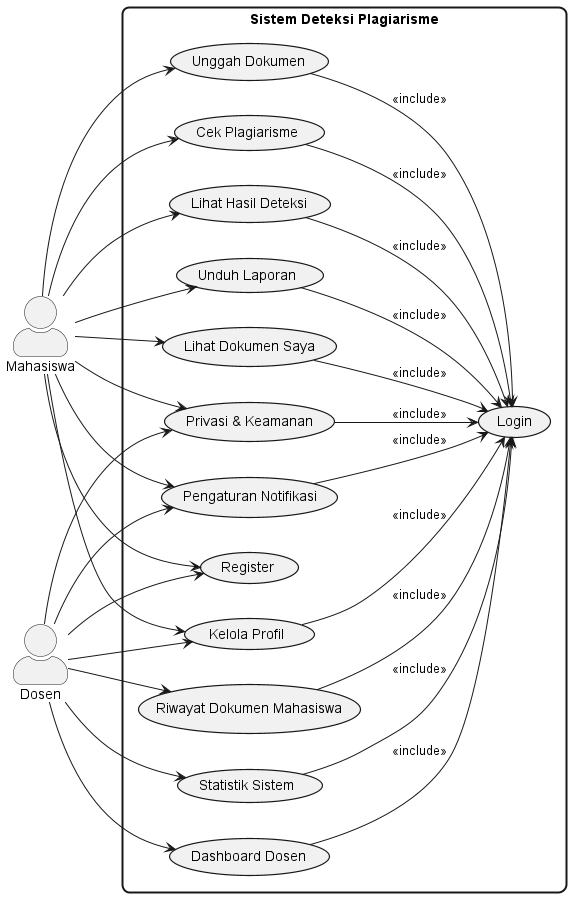

The diagram above was rendered by PlantUML. Its source (embedded in the PNG):
@startuml
left to right direction

skinparam packageStyle rectangle
skinparam monochrome true
skinparam usecase {
  BorderThickness 1.2
  RoundCorner 20
}
skinparam rectangle {
  BorderThickness 2
  RoundCorner 15
}
skinparam actorStyle awesome

rectangle "Sistem Deteksi Plagiarisme" {

  ' Use Cases
  usecase UC_Login as "Login"
  usecase UC_Register as "Register"

  ' Mahasiswa Use Cases
  usecase UC_Upload as "Unggah Dokumen"
  usecase UC_Check as "Cek Plagiarisme"
  usecase UC_ViewResults as "Lihat Hasil Deteksi"
  usecase UC_Download as "Unduh Laporan"
  usecase UC_MyDocs as "Lihat Dokumen Saya"

  ' Dosen Use Cases
  usecase UC_Analytics as "Dashboard Dosen"
  usecase UC_StudentHistory as "Riwayat Dokumen Mahasiswa"
  usecase UC_SystemStats as "Statistik Sistem"

  ' Shared Use Cases
  usecase UC_Profile as "Kelola Profil"
  usecase UC_Notification as "Pengaturan Notifikasi"
  usecase UC_Privacy as "Privasi & Keamanan"

  ' Include relationships
  UC_Upload --> UC_Login : <<include>>
  UC_Check --> UC_Login : <<include>>
  UC_ViewResults --> UC_Login : <<include>>
  UC_Download --> UC_Login : <<include>>
  UC_MyDocs --> UC_Login : <<include>>
  UC_Analytics --> UC_Login : <<include>>
  UC_StudentHistory --> UC_Login : <<include>>
  UC_SystemStats --> UC_Login : <<include>>
  UC_Profile --> UC_Login : <<include>>
  UC_Notification --> UC_Login : <<include>>
  UC_Privacy --> UC_Login : <<include>>
}

' Aktor
actor "Mahasiswa" as Student
actor "Dosen" as Lecturer

' Mahasiswa → Use Cases
Student --> UC_Register
Student --> UC_Upload
Student --> UC_Check
Student --> UC_ViewResults
Student --> UC_Download
Student --> UC_MyDocs
Student --> UC_Profile
Student --> UC_Notification
Student --> UC_Privacy

' Dosen → Use Cases
Lecturer --> UC_Register
Lecturer --> UC_Analytics
Lecturer --> UC_StudentHistory
Lecturer --> UC_SystemStats
Lecturer --> UC_Profile
Lecturer --> UC_Notification
Lecturer --> UC_Privacy

@enduml